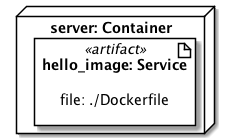

The diagram above was rendered by PlantUML. Its source (embedded in the PNG):
@startuml
skinparam componentStyle uml2
allowmixing

node "server: Container" as node_server {
artifact "hello_image: Service" <<artifact>> as node_server_artifact_hello_image {
label "file: ./Dockerfile" as node_server_artifact_hello_image_label
}
}
@enduml